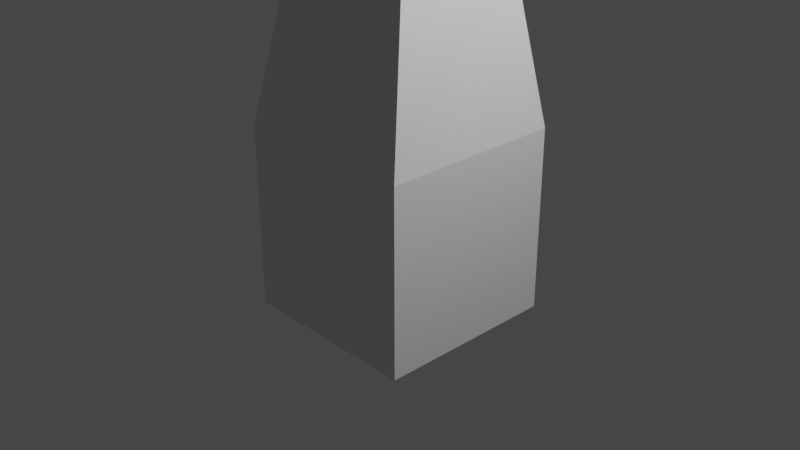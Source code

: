 # Source: bridgingEdgeLoops.blend  (saved by Blender 2.90.8; exported with 4.5.12 LTS)
import bpy
from mathutils import Matrix  # noqa: F401  (used for matrix-valued properties, if any)

bpy.ops.wm.read_factory_settings(use_empty=True)
scene = bpy.context.scene
scene.name = 'Scene'

# ---- collections
col_collection = bpy.data.collections.new('Collection'); scene.collection.children.link(col_collection)

# ---- materials (node trees are filled in below, after node groups)
mat_material = bpy.data.materials.new('Material')
mat_material.alpha_threshold = 0.0
mat_material.use_transparent_shadow = False
mat_material.line_color = (0.0, 0.0, 0.0, 1.0)

# ---- material node trees
mat_material.use_nodes = True; mat_material.node_tree.nodes.clear()
_N = mat_material.node_tree.nodes; _L = mat_material.node_tree.links
n0 = _N.new('ShaderNodeOutputMaterial'); n0.name = 'Material Output'; n0.location = (300, 300)
n1 = _N.new('ShaderNodeBsdfPrincipled'); n1.name = 'Principled BSDF'; n1.location = (10, 300)
n1.distribution = 'GGX'
n1.subsurface_method = 'BURLEY'
n1.inputs[2].default_value = 0.4
n1.inputs[3].default_value = 1.45
n1.inputs[27].default_value = (0.0, 0.0, 0.0, 1.0)
n1.inputs[28].default_value = 1.0
_L.new(n1.outputs[0], n0.inputs[0])
n0.is_active_output = True

# ---- world
world_world = bpy.data.worlds.new('World'); scene.world = world_world
world_world.use_nodes = True; world_world.node_tree.nodes.clear()
_N = world_world.node_tree.nodes; _L = world_world.node_tree.links
n0 = _N.new('ShaderNodeOutputWorld'); n0.name = 'World Output'; n0.location = (300, 300)
n1 = _N.new('ShaderNodeBackground'); n1.name = 'Background'; n1.location = (10, 300)
n1.inputs[0].default_value = (0.05088, 0.05088, 0.05088, 1.0)
_L.new(n1.outputs[0], n0.inputs[0])
n0.is_active_output = True
world_world.color = (0.05088, 0.05088, 0.05088)
world_world.use_sun_shadow = False
world_world.sun_shadow_jitter_overblur = 0.0

# ---- cameras
cam_camera = bpy.data.cameras.new('Camera')
cam_camera.clip_end = 100.0
cam_camera.ortho_scale = 7.314

# ---- lights
light_light = bpy.data.lights.new('Light', 'POINT')
light_light.transmission_factor = 0.0
light_light.energy = 1000.0
light_light.shadow_soft_size = 0.1
light_light.shadow_maximum_resolution = 0.006
light_light.use_absolute_resolution = True

# ---- meshes
me_cube = bpy.data.meshes.new('Cube')
me_cube.from_pydata([(1.0, 1.0, 1.0), (1.0, 1.0, -1.0), (1.0, -1.0, 1.0), (1.0, -1.0, -1.0), (-1.0, 1.0, 1.0), (-1.0, 1.0, -1.0), (-1.0, -1.0, 1.0), (-1.0, -1.0, -1.0), (0.744, 5.153, 5.073), (0.744, 5.153, 3.577), (0.744, 4.169, 5.073), (0.744, 4.169, 3.577), (-0.744, 5.153, 5.073), (-0.744, 5.153, 3.577), (-0.744, 4.169, 5.073), (-0.744, 4.169, 3.577), (-0.736, 1.942, 5.028), (-0.6767, 0.6612, 4.717), (-0.6767, -0.2294, 3.962), (-0.736, -0.6628, 2.726), (-0.736, 0.7912, 2.497), (-0.6767, 0.9075, 3.228), (-0.6767, 1.234, 3.491), (-0.736, 2.086, 3.563), (0.736, 0.7912, 2.497), (0.6767, 0.9075, 3.228), (0.6767, 1.234, 3.491), (0.736, 2.086, 3.563), (0.736, -0.6628, 2.726), (0.6767, -0.2294, 3.962), (0.6767, 0.6612, 4.717), (0.736, 1.942, 5.028), (-0.744, 5.405, 3.325), (-0.744, 3.917, 3.325), (0.744, 5.405, 5.325), (0.744, 5.405, 3.325), (-0.744, 3.917, 5.325), (0.744, 3.917, 5.325), (0.744, 3.917, 3.325), (-0.744, 5.405, 5.325), (-1.0, 5.661, 3.325), (-1.0, 3.661, 3.325), (1.0, 5.661, 3.325), (1.0, 3.661, 5.325), (-1.0, 3.661, 5.325), (1.0, 5.661, 5.325), (1.0, 3.661, 3.325), (-1.0, 5.661, 5.325), (-1.0, 5.409, 3.577), (-1.0, 3.913, 3.577), (1.0, 5.409, 5.073), (1.0, 3.913, 5.073), (-1.0, 3.913, 5.073), (-1.0, 5.409, 5.073), (1.0, 3.913, 3.577), (1.0, 5.409, 3.577)], [], [(41, 46, 27, 23), (3, 2, 6, 7), (7, 6, 4, 5), (5, 1, 3, 7), (1, 0, 2, 3), (5, 4, 0, 1), (12, 8, 34, 39), (44, 41, 23, 16), (14, 12, 39, 36), (32, 35, 38, 33), (55, 50, 53, 48), (40, 47, 45, 42), (46, 43, 31, 27), (43, 44, 16, 31), (16, 23, 22, 17), (17, 22, 21, 18), (18, 21, 20, 19), (19, 20, 4, 6), (23, 27, 26, 22), (22, 26, 25, 21), (21, 25, 24, 20), (20, 24, 0, 4), (27, 31, 30, 26), (26, 30, 29, 25), (25, 29, 28, 24), (24, 28, 2, 0), (31, 16, 17, 30), (30, 17, 18, 29), (29, 18, 19, 28), (28, 19, 6, 2), (49, 48, 40, 41), (50, 55, 42, 45), (52, 49, 41, 44), (54, 51, 43, 46), (48, 53, 47, 40), (51, 50, 45, 43), (53, 52, 44, 47), (55, 54, 46, 42), (51, 54, 49, 52), (11, 9, 13, 15), (32, 33, 41, 40), (35, 32, 40, 42), (37, 36, 44, 43), (34, 37, 43, 45), (33, 38, 46, 41), (36, 39, 47, 44), (39, 34, 45, 47), (38, 35, 42, 46), (15, 13, 48, 49), (10, 8, 50, 51), (12, 14, 52, 53), (9, 11, 54, 55), (13, 9, 55, 48), (8, 12, 53, 50), (14, 10, 51, 52), (11, 15, 49, 54), (8, 10, 37, 34), (10, 14, 36, 37)])
_uv = me_cube.uv_layers.new(name='UVMap')
_uv.uv.foreach_set('vector', [0.125, 0.75, 0.375, 0.75, 0.425, 0.7, 0.225, 0.65, 0.375, 0.75, 0.625, 0.75, 0.625, 1.0, 0.375, 1.0, 0.375, 0.0, 0.625, 0.0, 0.625, 0.25, 0.375, 0.25, 0.125, 0.5, 0.375, 0.5, 0.375, 0.75, 0.125, 0.75, 0.375, 0.5, 0.625, 0.5, 0.625, 0.75, 0.375, 0.75, 0.375, 0.25, 0.625, 0.25, 0.625, 0.5, 0.375, 0.5, 0.5935, 0.2393, 0.5935, 0.5107, 0.657, 0.532, 0.843, 0.532, 0.625, 0.0, 0.375, 0.0, 0.425, 0.05, 0.625, 0.0, 0.5935, 0.1387, 0.5935, 0.2393, 0.843, 0.532, 0.843, 0.718, 0.157, 0.532, 0.343, 0.532, 0.343, 0.718, 0.157, 0.718, 0.4065, 0.5315, 0.5935, 0.5315, 0.5935, 0.2185, 0.4065, 0.2185, 0.375, 0.25, 0.625, 0.25, 0.625, 0.5, 0.375, 0.5, 0.375, 0.75, 0.625, 0.75, 0.625, 0.75, 0.425, 0.7, 0.625, 0.75, 0.875, 0.75, 0.825, 0.8, 0.625, 0.75, 0.625, 0.0, 0.425, 0.05, 0.475, 0.1, 0.625, 0.0, 0.625, 0.0, 0.475, 0.1, 0.525, 0.15, 0.625, 0.0, 0.625, 0.0, 0.525, 0.15, 0.575, 0.2, 0.625, 0.0, 0.625, 0.0, 0.575, 0.2, 0.625, 0.25, 0.625, 0.0, 0.225, 0.65, 0.425, 0.7, 0.475, 0.65, 0.325, 0.55, 0.325, 0.55, 0.475, 0.65, 0.525, 0.6, 0.425, 0.45, 0.425, 0.45, 0.525, 0.6, 0.575, 0.55, 0.525, 0.35, 0.525, 0.35, 0.575, 0.55, 0.625, 0.5, 0.625, 0.25, 0.425, 0.7, 0.625, 0.75, 0.625, 0.75, 0.475, 0.65, 0.475, 0.65, 0.625, 0.75, 0.625, 0.75, 0.525, 0.6, 0.525, 0.6, 0.625, 0.75, 0.625, 0.75, 0.575, 0.55, 0.575, 0.55, 0.625, 0.75, 0.625, 0.75, 0.625, 0.5, 0.625, 0.75, 0.825, 0.8, 0.775, 0.85, 0.625, 0.75, 0.625, 0.75, 0.775, 0.85, 0.725, 0.9, 0.625, 0.75, 0.625, 0.75, 0.725, 0.9, 0.675, 0.95, 0.625, 0.75, 0.625, 0.75, 0.675, 0.95, 0.625, 1.0, 0.625, 0.75, 0.4065, 0.0315, 0.4065, 0.2185, 0.375, 0.25, 0.375, 0.0, 0.5935, 0.5315, 0.4065, 0.5315, 0.375, 0.5, 0.625, 0.5, 0.5935, 0.0315, 0.4065, 0.0315, 0.375, 0.0, 0.625, 0.0, 0.4065, 0.7185, 0.5935, 0.7185, 0.625, 0.75, 0.375, 0.75, 0.4065, 0.2185, 0.5935, 0.2185, 0.625, 0.25, 0.375, 0.25, 0.5935, 0.7185, 0.5935, 0.5315, 0.625, 0.5, 0.625, 0.75, 0.5935, 0.2185, 0.5935, 0.0315, 0.625, 0.0, 0.625, 0.25, 0.4065, 0.5315, 0.4065, 0.7185, 0.375, 0.75, 0.375, 0.5, 0.5935, 0.7185, 0.4065, 0.7185, 0.4065, 0.0315, 0.5935, 0.0315, 0.4065, 0.6113, 0.4065, 0.5107, 0.4065, 0.2393, 0.4065, 0.1387, 0.157, 0.532, 0.157, 0.718, 0.125, 0.75, 0.125, 0.5, 0.343, 0.532, 0.157, 0.532, 0.125, 0.5, 0.375, 0.5, 0.657, 0.718, 0.843, 0.718, 0.875, 0.75, 0.625, 0.75, 0.657, 0.532, 0.657, 0.718, 0.625, 0.75, 0.625, 0.5, 0.157, 0.718, 0.343, 0.718, 0.375, 0.75, 0.125, 0.75, 0.843, 0.718, 0.843, 0.532, 0.875, 0.5, 0.875, 0.75, 0.843, 0.532, 0.657, 0.532, 0.625, 0.5, 0.875, 0.5, 0.343, 0.718, 0.343, 0.532, 0.375, 0.5, 0.375, 0.75, 0.4065, 0.1387, 0.4065, 0.2393, 0.4065, 0.2185, 0.4065, 0.0315, 0.5935, 0.6113, 0.5935, 0.5107, 0.5935, 0.5315, 0.5935, 0.7185, 0.5935, 0.2393, 0.5935, 0.1387, 0.5935, 0.0315, 0.5935, 0.2185, 0.4065, 0.5107, 0.4065, 0.6113, 0.4065, 0.7185, 0.4065, 0.5315, 0.4065, 0.2393, 0.4065, 0.5107, 0.4065, 0.5315, 0.4065, 0.2185, 0.5935, 0.5107, 0.5935, 0.2393, 0.5935, 0.2185, 0.5935, 0.5315, 0.5935, 0.1387, 0.5935, 0.6113, 0.5935, 0.7185, 0.5935, 0.0315, 0.4065, 0.6113, 0.4065, 0.1387, 0.4065, 0.0315, 0.4065, 0.7185, 0.5935, 0.5107, 0.5935, 0.6113, 0.657, 0.718, 0.657, 0.532, 0.5935, 0.6113, 0.5935, 0.1387, 0.843, 0.718, 0.657, 0.718])
me_cube.materials.append(mat_material)
me_cube.use_remesh_preserve_volume = False
me_cube.use_remesh_preserve_attributes = False
me_cube.use_mirror_vertex_groups = False
me_cube.update()

# ---- objects
ob_cube = bpy.data.objects.new('Cube', me_cube)
ob_light = bpy.data.objects.new('Light', light_light)
ob_camera = bpy.data.objects.new('Camera', cam_camera)

# ---- transforms, parenting, visibility, modifiers, constraints
ob_cube.location = (0.0, 0.0, 0.0)
ob_cube.lock_rotations_4d = False
ob_cube.empty_display_type = 'ARROWS'
ob_cube.lineart.crease_threshold = 0.0
ob_light.location = (4.076, 1.005, 5.904)
ob_light.rotation_euler = (0.6503, 0.05522, 1.866)
ob_light.lock_rotations_4d = False
ob_light.empty_display_type = 'ARROWS'
ob_light.color = (0.0, 0.0, 0.0, 0.0)
ob_light.lineart.crease_threshold = 0.0
ob_camera.location = (7.359, -6.926, 4.958)
ob_camera.rotation_euler = (1.109, 0.0, 0.8149)
ob_camera.lock_rotations_4d = False
ob_camera.empty_display_type = 'ARROWS'
ob_camera.color = (0.0, 0.0, 0.0, 0.0)
ob_camera.display_type = 'WIRE'
ob_camera.lineart.crease_threshold = 0.0

# ---- collection membership
col_collection.objects.link(ob_cube)
col_collection.objects.link(ob_light)
col_collection.objects.link(ob_camera)

# ---- scene / render settings (as saved in the file)
scene.camera = ob_camera
scene.frame_start = 1; scene.frame_end = 250; scene.frame_set(1)
scene.render.engine = 'BLENDER_EEVEE_NEXT'
scene.cycles.use_denoising = False
scene.cycles.samples = 128
scene.cycles.sampling_pattern = 'TABULATED_SOBOL'
scene.cycles.use_adaptive_sampling = False
scene.cycles.use_light_tree = False
scene.view_settings.view_transform = 'Filmic'
bpy.context.view_layer.update()
